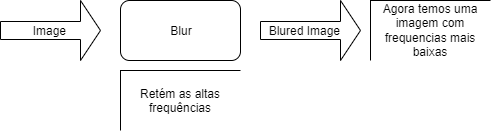

The diagram above was exported from draw.io. Its source (the exported page's mxGraphModel, read from the mxfile embedded in the PNG):
<mxGraphModel dx="854" dy="491" grid="1" gridSize="10" guides="1" tooltips="1" connect="1" arrows="1" fold="1" page="1" pageScale="1" pageWidth="850" pageHeight="1100" math="0" shadow="0">
  <root>
    <mxCell id="0" />
    <mxCell id="1" parent="0" />
    <mxCell id="tTN5wrLhxEf1nLuiVuv5-1" value="Blur" style="rounded=1;whiteSpace=wrap;html=1;" parent="1" vertex="1">
      <mxGeometry x="280" y="80" width="120" height="60" as="geometry" />
    </mxCell>
    <mxCell id="tTN5wrLhxEf1nLuiVuv5-2" value="Image&amp;nbsp;" style="shape=singleArrow;whiteSpace=wrap;html=1;" parent="1" vertex="1">
      <mxGeometry x="160" y="80" width="100" height="60" as="geometry" />
    </mxCell>
    <mxCell id="tTN5wrLhxEf1nLuiVuv5-4" value="Blured Image&amp;nbsp; &amp;nbsp;&amp;nbsp;" style="shape=singleArrow;whiteSpace=wrap;html=1;" parent="1" vertex="1">
      <mxGeometry x="420" y="80" width="100" height="60" as="geometry" />
    </mxCell>
    <mxCell id="tTN5wrLhxEf1nLuiVuv5-5" value="Retém as altas frequências" style="shape=partialRectangle;whiteSpace=wrap;html=1;bottom=0;right=0;fillColor=none;" parent="1" vertex="1">
      <mxGeometry x="280" y="150" width="120" height="60" as="geometry" />
    </mxCell>
    <mxCell id="tTN5wrLhxEf1nLuiVuv5-6" value="Agora temos uma imagem com frequencias mais baixas" style="shape=partialRectangle;whiteSpace=wrap;html=1;bottom=0;right=0;fillColor=none;" parent="1" vertex="1">
      <mxGeometry x="530" y="80" width="120" height="60" as="geometry" />
    </mxCell>
  </root>
</mxGraphModel>